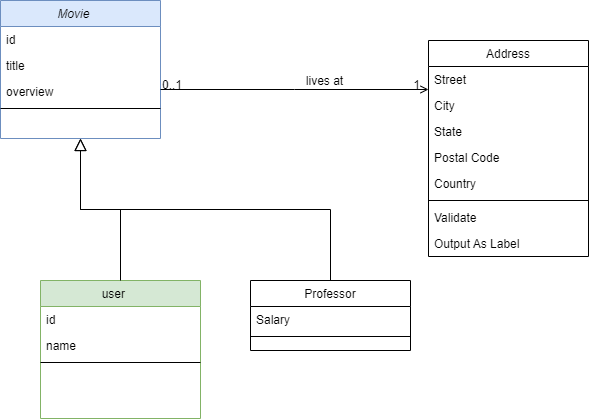

The diagram above was exported from draw.io. Its source (the exported page's mxGraphModel, read from the mxfile embedded in the PNG):
<mxGraphModel dx="1376" dy="763" grid="1" gridSize="10" guides="1" tooltips="1" connect="1" arrows="1" fold="1" page="1" pageScale="1" pageWidth="827" pageHeight="1169" math="0" shadow="0">
  <root>
    <mxCell id="WIyWlLk6GJQsqaUBKTNV-0" />
    <mxCell id="WIyWlLk6GJQsqaUBKTNV-1" parent="WIyWlLk6GJQsqaUBKTNV-0" />
    <mxCell id="zkfFHV4jXpPFQw0GAbJ--0" value="Movie    " style="swimlane;fontStyle=2;align=center;verticalAlign=top;childLayout=stackLayout;horizontal=1;startSize=26;horizontalStack=0;resizeParent=1;resizeLast=0;collapsible=1;marginBottom=0;rounded=0;shadow=0;strokeWidth=1;fillColor=#dae8fc;strokeColor=#6c8ebf;" parent="WIyWlLk6GJQsqaUBKTNV-1" vertex="1">
      <mxGeometry x="80" y="80" width="160" height="138" as="geometry">
        <mxRectangle x="230" y="140" width="160" height="26" as="alternateBounds" />
      </mxGeometry>
    </mxCell>
    <mxCell id="zkfFHV4jXpPFQw0GAbJ--1" value="id" style="text;align=left;verticalAlign=top;spacingLeft=4;spacingRight=4;overflow=hidden;rotatable=0;points=[[0,0.5],[1,0.5]];portConstraint=eastwest;" parent="zkfFHV4jXpPFQw0GAbJ--0" vertex="1">
      <mxGeometry y="26" width="160" height="26" as="geometry" />
    </mxCell>
    <mxCell id="zkfFHV4jXpPFQw0GAbJ--2" value="title    " style="text;align=left;verticalAlign=top;spacingLeft=4;spacingRight=4;overflow=hidden;rotatable=0;points=[[0,0.5],[1,0.5]];portConstraint=eastwest;rounded=0;shadow=0;html=0;" parent="zkfFHV4jXpPFQw0GAbJ--0" vertex="1">
      <mxGeometry y="52" width="160" height="26" as="geometry" />
    </mxCell>
    <mxCell id="zkfFHV4jXpPFQw0GAbJ--3" value="overview" style="text;align=left;verticalAlign=top;spacingLeft=4;spacingRight=4;overflow=hidden;rotatable=0;points=[[0,0.5],[1,0.5]];portConstraint=eastwest;rounded=0;shadow=0;html=0;" parent="zkfFHV4jXpPFQw0GAbJ--0" vertex="1">
      <mxGeometry y="78" width="160" height="26" as="geometry" />
    </mxCell>
    <mxCell id="zkfFHV4jXpPFQw0GAbJ--4" value="" style="line;html=1;strokeWidth=1;align=left;verticalAlign=middle;spacingTop=-1;spacingLeft=3;spacingRight=3;rotatable=0;labelPosition=right;points=[];portConstraint=eastwest;" parent="zkfFHV4jXpPFQw0GAbJ--0" vertex="1">
      <mxGeometry y="104" width="160" height="8" as="geometry" />
    </mxCell>
    <mxCell id="zkfFHV4jXpPFQw0GAbJ--6" value="user    " style="swimlane;fontStyle=0;align=center;verticalAlign=top;childLayout=stackLayout;horizontal=1;startSize=26;horizontalStack=0;resizeParent=1;resizeLast=0;collapsible=1;marginBottom=0;rounded=0;shadow=0;strokeWidth=1;fillColor=#d5e8d4;strokeColor=#82b366;" parent="WIyWlLk6GJQsqaUBKTNV-1" vertex="1">
      <mxGeometry x="120" y="360" width="160" height="138" as="geometry">
        <mxRectangle x="130" y="380" width="160" height="26" as="alternateBounds" />
      </mxGeometry>
    </mxCell>
    <mxCell id="zkfFHV4jXpPFQw0GAbJ--7" value="id" style="text;align=left;verticalAlign=top;spacingLeft=4;spacingRight=4;overflow=hidden;rotatable=0;points=[[0,0.5],[1,0.5]];portConstraint=eastwest;" parent="zkfFHV4jXpPFQw0GAbJ--6" vertex="1">
      <mxGeometry y="26" width="160" height="26" as="geometry" />
    </mxCell>
    <mxCell id="zkfFHV4jXpPFQw0GAbJ--8" value="name" style="text;align=left;verticalAlign=top;spacingLeft=4;spacingRight=4;overflow=hidden;rotatable=0;points=[[0,0.5],[1,0.5]];portConstraint=eastwest;rounded=0;shadow=0;html=0;" parent="zkfFHV4jXpPFQw0GAbJ--6" vertex="1">
      <mxGeometry y="52" width="160" height="26" as="geometry" />
    </mxCell>
    <mxCell id="zkfFHV4jXpPFQw0GAbJ--9" value="" style="line;html=1;strokeWidth=1;align=left;verticalAlign=middle;spacingTop=-1;spacingLeft=3;spacingRight=3;rotatable=0;labelPosition=right;points=[];portConstraint=eastwest;" parent="zkfFHV4jXpPFQw0GAbJ--6" vertex="1">
      <mxGeometry y="78" width="160" height="8" as="geometry" />
    </mxCell>
    <mxCell id="zkfFHV4jXpPFQw0GAbJ--12" value="" style="endArrow=block;endSize=10;endFill=0;shadow=0;strokeWidth=1;rounded=0;edgeStyle=elbowEdgeStyle;elbow=vertical;" parent="WIyWlLk6GJQsqaUBKTNV-1" source="zkfFHV4jXpPFQw0GAbJ--6" target="zkfFHV4jXpPFQw0GAbJ--0" edge="1">
      <mxGeometry width="160" relative="1" as="geometry">
        <mxPoint x="200" y="203" as="sourcePoint" />
        <mxPoint x="200" y="203" as="targetPoint" />
      </mxGeometry>
    </mxCell>
    <mxCell id="zkfFHV4jXpPFQw0GAbJ--13" value="Professor" style="swimlane;fontStyle=0;align=center;verticalAlign=top;childLayout=stackLayout;horizontal=1;startSize=26;horizontalStack=0;resizeParent=1;resizeLast=0;collapsible=1;marginBottom=0;rounded=0;shadow=0;strokeWidth=1;" parent="WIyWlLk6GJQsqaUBKTNV-1" vertex="1">
      <mxGeometry x="330" y="360" width="160" height="70" as="geometry">
        <mxRectangle x="340" y="380" width="170" height="26" as="alternateBounds" />
      </mxGeometry>
    </mxCell>
    <mxCell id="zkfFHV4jXpPFQw0GAbJ--14" value="Salary" style="text;align=left;verticalAlign=top;spacingLeft=4;spacingRight=4;overflow=hidden;rotatable=0;points=[[0,0.5],[1,0.5]];portConstraint=eastwest;" parent="zkfFHV4jXpPFQw0GAbJ--13" vertex="1">
      <mxGeometry y="26" width="160" height="26" as="geometry" />
    </mxCell>
    <mxCell id="zkfFHV4jXpPFQw0GAbJ--15" value="" style="line;html=1;strokeWidth=1;align=left;verticalAlign=middle;spacingTop=-1;spacingLeft=3;spacingRight=3;rotatable=0;labelPosition=right;points=[];portConstraint=eastwest;" parent="zkfFHV4jXpPFQw0GAbJ--13" vertex="1">
      <mxGeometry y="52" width="160" height="8" as="geometry" />
    </mxCell>
    <mxCell id="zkfFHV4jXpPFQw0GAbJ--16" value="" style="endArrow=block;endSize=10;endFill=0;shadow=0;strokeWidth=1;rounded=0;edgeStyle=elbowEdgeStyle;elbow=vertical;" parent="WIyWlLk6GJQsqaUBKTNV-1" source="zkfFHV4jXpPFQw0GAbJ--13" target="zkfFHV4jXpPFQw0GAbJ--0" edge="1">
      <mxGeometry width="160" relative="1" as="geometry">
        <mxPoint x="210" y="373" as="sourcePoint" />
        <mxPoint x="310" y="271" as="targetPoint" />
      </mxGeometry>
    </mxCell>
    <mxCell id="zkfFHV4jXpPFQw0GAbJ--17" value="Address" style="swimlane;fontStyle=0;align=center;verticalAlign=top;childLayout=stackLayout;horizontal=1;startSize=26;horizontalStack=0;resizeParent=1;resizeLast=0;collapsible=1;marginBottom=0;rounded=0;shadow=0;strokeWidth=1;" parent="WIyWlLk6GJQsqaUBKTNV-1" vertex="1">
      <mxGeometry x="508" y="120" width="160" height="216" as="geometry">
        <mxRectangle x="550" y="140" width="160" height="26" as="alternateBounds" />
      </mxGeometry>
    </mxCell>
    <mxCell id="zkfFHV4jXpPFQw0GAbJ--18" value="Street" style="text;align=left;verticalAlign=top;spacingLeft=4;spacingRight=4;overflow=hidden;rotatable=0;points=[[0,0.5],[1,0.5]];portConstraint=eastwest;" parent="zkfFHV4jXpPFQw0GAbJ--17" vertex="1">
      <mxGeometry y="26" width="160" height="26" as="geometry" />
    </mxCell>
    <mxCell id="zkfFHV4jXpPFQw0GAbJ--19" value="City" style="text;align=left;verticalAlign=top;spacingLeft=4;spacingRight=4;overflow=hidden;rotatable=0;points=[[0,0.5],[1,0.5]];portConstraint=eastwest;rounded=0;shadow=0;html=0;" parent="zkfFHV4jXpPFQw0GAbJ--17" vertex="1">
      <mxGeometry y="52" width="160" height="26" as="geometry" />
    </mxCell>
    <mxCell id="zkfFHV4jXpPFQw0GAbJ--20" value="State" style="text;align=left;verticalAlign=top;spacingLeft=4;spacingRight=4;overflow=hidden;rotatable=0;points=[[0,0.5],[1,0.5]];portConstraint=eastwest;rounded=0;shadow=0;html=0;" parent="zkfFHV4jXpPFQw0GAbJ--17" vertex="1">
      <mxGeometry y="78" width="160" height="26" as="geometry" />
    </mxCell>
    <mxCell id="zkfFHV4jXpPFQw0GAbJ--21" value="Postal Code" style="text;align=left;verticalAlign=top;spacingLeft=4;spacingRight=4;overflow=hidden;rotatable=0;points=[[0,0.5],[1,0.5]];portConstraint=eastwest;rounded=0;shadow=0;html=0;" parent="zkfFHV4jXpPFQw0GAbJ--17" vertex="1">
      <mxGeometry y="104" width="160" height="26" as="geometry" />
    </mxCell>
    <mxCell id="zkfFHV4jXpPFQw0GAbJ--22" value="Country" style="text;align=left;verticalAlign=top;spacingLeft=4;spacingRight=4;overflow=hidden;rotatable=0;points=[[0,0.5],[1,0.5]];portConstraint=eastwest;rounded=0;shadow=0;html=0;" parent="zkfFHV4jXpPFQw0GAbJ--17" vertex="1">
      <mxGeometry y="130" width="160" height="26" as="geometry" />
    </mxCell>
    <mxCell id="zkfFHV4jXpPFQw0GAbJ--23" value="" style="line;html=1;strokeWidth=1;align=left;verticalAlign=middle;spacingTop=-1;spacingLeft=3;spacingRight=3;rotatable=0;labelPosition=right;points=[];portConstraint=eastwest;" parent="zkfFHV4jXpPFQw0GAbJ--17" vertex="1">
      <mxGeometry y="156" width="160" height="8" as="geometry" />
    </mxCell>
    <mxCell id="zkfFHV4jXpPFQw0GAbJ--24" value="Validate" style="text;align=left;verticalAlign=top;spacingLeft=4;spacingRight=4;overflow=hidden;rotatable=0;points=[[0,0.5],[1,0.5]];portConstraint=eastwest;" parent="zkfFHV4jXpPFQw0GAbJ--17" vertex="1">
      <mxGeometry y="164" width="160" height="26" as="geometry" />
    </mxCell>
    <mxCell id="zkfFHV4jXpPFQw0GAbJ--25" value="Output As Label" style="text;align=left;verticalAlign=top;spacingLeft=4;spacingRight=4;overflow=hidden;rotatable=0;points=[[0,0.5],[1,0.5]];portConstraint=eastwest;" parent="zkfFHV4jXpPFQw0GAbJ--17" vertex="1">
      <mxGeometry y="190" width="160" height="26" as="geometry" />
    </mxCell>
    <mxCell id="zkfFHV4jXpPFQw0GAbJ--26" value="" style="endArrow=open;shadow=0;strokeWidth=1;rounded=0;endFill=1;edgeStyle=elbowEdgeStyle;elbow=vertical;" parent="WIyWlLk6GJQsqaUBKTNV-1" source="zkfFHV4jXpPFQw0GAbJ--0" target="zkfFHV4jXpPFQw0GAbJ--17" edge="1">
      <mxGeometry x="0.5" y="41" relative="1" as="geometry">
        <mxPoint x="380" y="192" as="sourcePoint" />
        <mxPoint x="540" y="192" as="targetPoint" />
        <mxPoint x="-40" y="32" as="offset" />
      </mxGeometry>
    </mxCell>
    <mxCell id="zkfFHV4jXpPFQw0GAbJ--27" value="0..1" style="resizable=0;align=left;verticalAlign=bottom;labelBackgroundColor=none;fontSize=12;" parent="zkfFHV4jXpPFQw0GAbJ--26" connectable="0" vertex="1">
      <mxGeometry x="-1" relative="1" as="geometry">
        <mxPoint y="4" as="offset" />
      </mxGeometry>
    </mxCell>
    <mxCell id="zkfFHV4jXpPFQw0GAbJ--28" value="1" style="resizable=0;align=right;verticalAlign=bottom;labelBackgroundColor=none;fontSize=12;" parent="zkfFHV4jXpPFQw0GAbJ--26" connectable="0" vertex="1">
      <mxGeometry x="1" relative="1" as="geometry">
        <mxPoint x="-7" y="4" as="offset" />
      </mxGeometry>
    </mxCell>
    <mxCell id="zkfFHV4jXpPFQw0GAbJ--29" value="lives at" style="text;html=1;resizable=0;points=[];;align=center;verticalAlign=middle;labelBackgroundColor=none;rounded=0;shadow=0;strokeWidth=1;fontSize=12;" parent="zkfFHV4jXpPFQw0GAbJ--26" vertex="1" connectable="0">
      <mxGeometry x="0.5" y="49" relative="1" as="geometry">
        <mxPoint x="-38" y="40" as="offset" />
      </mxGeometry>
    </mxCell>
  </root>
</mxGraphModel>